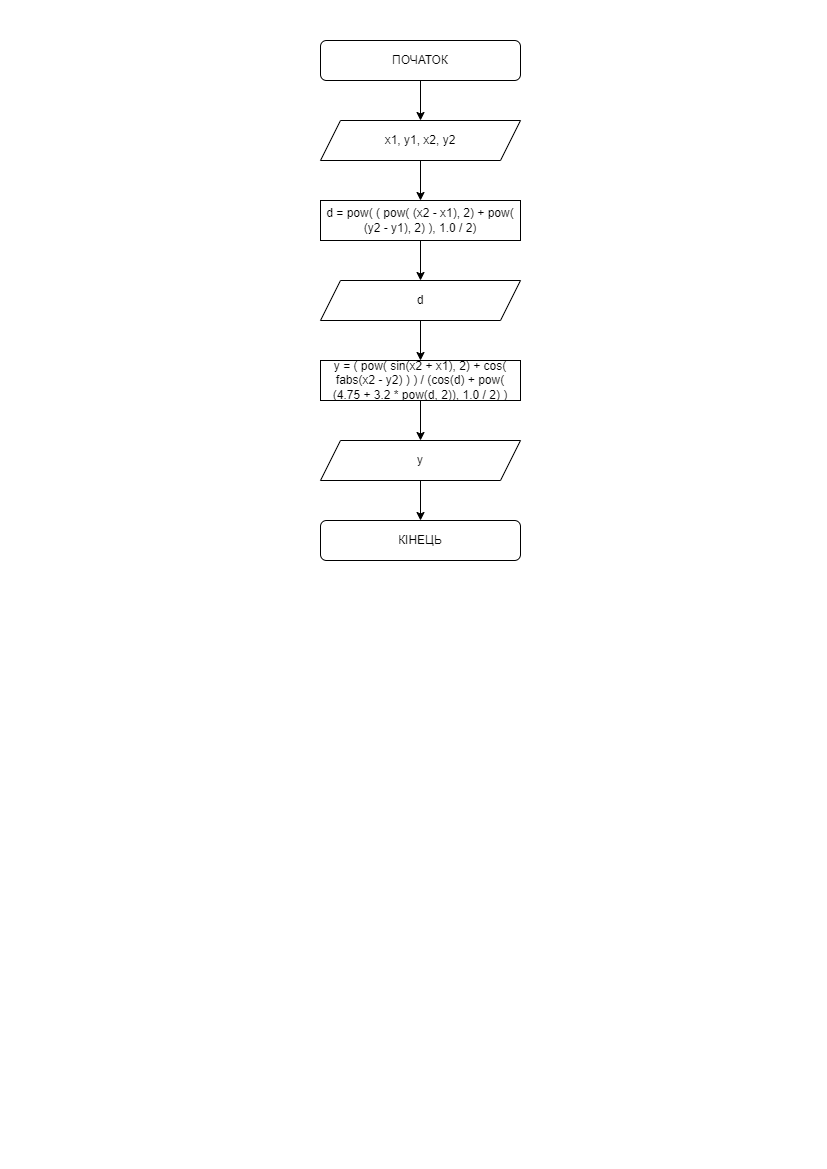

The diagram above was exported from draw.io. Its source (the exported page's mxGraphModel, read from the mxfile embedded in the PNG):
<mxGraphModel dx="868" dy="563" grid="1" gridSize="10" guides="1" tooltips="1" connect="1" arrows="1" fold="1" page="1" pageScale="1" pageWidth="827" pageHeight="1169" math="0" shadow="0">
  <root>
    <mxCell id="0" />
    <mxCell id="1" parent="0" />
    <mxCell id="s2G5Z5GyIsa3AwOxt1S0-1" value="" style="edgeStyle=orthogonalEdgeStyle;rounded=0;orthogonalLoop=1;jettySize=auto;html=1;" parent="1" source="s2G5Z5GyIsa3AwOxt1S0-2" target="s2G5Z5GyIsa3AwOxt1S0-4" edge="1">
      <mxGeometry relative="1" as="geometry" />
    </mxCell>
    <mxCell id="s2G5Z5GyIsa3AwOxt1S0-2" value="ПОЧАТОК" style="rounded=1;whiteSpace=wrap;html=1;" parent="1" vertex="1">
      <mxGeometry x="320" y="40" width="200" height="40" as="geometry" />
    </mxCell>
    <mxCell id="s2G5Z5GyIsa3AwOxt1S0-3" value="" style="edgeStyle=orthogonalEdgeStyle;rounded=0;orthogonalLoop=1;jettySize=auto;html=1;" parent="1" source="s2G5Z5GyIsa3AwOxt1S0-4" target="s2G5Z5GyIsa3AwOxt1S0-6" edge="1">
      <mxGeometry relative="1" as="geometry" />
    </mxCell>
    <mxCell id="s2G5Z5GyIsa3AwOxt1S0-4" value="x1, y1, x2, y2" style="shape=parallelogram;perimeter=parallelogramPerimeter;whiteSpace=wrap;html=1;fixedSize=1;" parent="1" vertex="1">
      <mxGeometry x="320" y="120" width="200" height="40" as="geometry" />
    </mxCell>
    <mxCell id="s2G5Z5GyIsa3AwOxt1S0-5" value="" style="edgeStyle=orthogonalEdgeStyle;rounded=0;orthogonalLoop=1;jettySize=auto;html=1;" parent="1" source="s2G5Z5GyIsa3AwOxt1S0-6" edge="1">
      <mxGeometry relative="1" as="geometry">
        <mxPoint x="420" y="280" as="targetPoint" />
      </mxGeometry>
    </mxCell>
    <mxCell id="s2G5Z5GyIsa3AwOxt1S0-6" value="d = pow( ( pow( (x2 - x1), 2) + pow( (y2 - y1), 2) ), 1.0 / 2)" style="rounded=0;whiteSpace=wrap;html=1;" parent="1" vertex="1">
      <mxGeometry x="320" y="200" width="200" height="40" as="geometry" />
    </mxCell>
    <mxCell id="s2G5Z5GyIsa3AwOxt1S0-9" value="КІНЕЦЬ" style="rounded=1;whiteSpace=wrap;html=1;" parent="1" vertex="1">
      <mxGeometry x="320" y="520" width="200" height="40" as="geometry" />
    </mxCell>
    <mxCell id="B9PYJp68p0w5oYO6nNXk-3" value="" style="edgeStyle=orthogonalEdgeStyle;rounded=0;orthogonalLoop=1;jettySize=auto;html=1;" parent="1" source="B9PYJp68p0w5oYO6nNXk-1" target="B9PYJp68p0w5oYO6nNXk-2" edge="1">
      <mxGeometry relative="1" as="geometry" />
    </mxCell>
    <mxCell id="B9PYJp68p0w5oYO6nNXk-1" value="d" style="shape=parallelogram;perimeter=parallelogramPerimeter;whiteSpace=wrap;html=1;fixedSize=1;" parent="1" vertex="1">
      <mxGeometry x="320" y="280" width="200" height="40" as="geometry" />
    </mxCell>
    <mxCell id="B9PYJp68p0w5oYO6nNXk-5" value="" style="edgeStyle=orthogonalEdgeStyle;rounded=0;orthogonalLoop=1;jettySize=auto;html=1;" parent="1" source="B9PYJp68p0w5oYO6nNXk-2" target="B9PYJp68p0w5oYO6nNXk-4" edge="1">
      <mxGeometry relative="1" as="geometry" />
    </mxCell>
    <mxCell id="B9PYJp68p0w5oYO6nNXk-2" value="y = ( pow( sin(x2 + x1), 2) + cos( fabs(x2 - y2) ) ) / (cos(d) + pow( (4.75 + 3.2 * pow(d, 2)), 1.0 / 2) )" style="rounded=0;whiteSpace=wrap;html=1;" parent="1" vertex="1">
      <mxGeometry x="320" y="360" width="200" height="40" as="geometry" />
    </mxCell>
    <mxCell id="B9PYJp68p0w5oYO6nNXk-6" value="" style="edgeStyle=orthogonalEdgeStyle;rounded=0;orthogonalLoop=1;jettySize=auto;html=1;" parent="1" source="B9PYJp68p0w5oYO6nNXk-4" target="s2G5Z5GyIsa3AwOxt1S0-9" edge="1">
      <mxGeometry relative="1" as="geometry" />
    </mxCell>
    <mxCell id="B9PYJp68p0w5oYO6nNXk-4" value="y" style="shape=parallelogram;perimeter=parallelogramPerimeter;whiteSpace=wrap;html=1;fixedSize=1;" parent="1" vertex="1">
      <mxGeometry x="320" y="440" width="200" height="40" as="geometry" />
    </mxCell>
  </root>
</mxGraphModel>